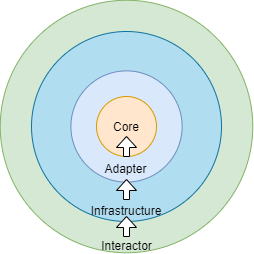

The diagram above was exported from draw.io. Its source (the exported page's mxGraphModel, read from the mxfile embedded in the PNG):
<mxGraphModel dx="868" dy="443" grid="1" gridSize="10" guides="1" tooltips="1" connect="1" arrows="1" fold="1" page="1" pageScale="1" pageWidth="850" pageHeight="1100" math="0" shadow="0">
  <root>
    <mxCell id="0" />
    <mxCell id="1" parent="0" />
    <mxCell id="BejdSSmAJdpVLL9fgBaW-4" value="&lt;br&gt;&lt;br&gt;&lt;br&gt;&lt;br&gt;&lt;br&gt;&lt;br&gt;&lt;br&gt;&lt;br&gt;&lt;br&gt;&lt;br&gt;&lt;br&gt;&lt;br&gt;&lt;br&gt;&lt;br&gt;&lt;br&gt;&lt;br&gt;&lt;br&gt;Interactor" style="ellipse;whiteSpace=wrap;html=1;aspect=fixed;fillColor=#d5e8d4;strokeColor=#82b366;gradientColor=none;" parent="1" vertex="1">
      <mxGeometry x="133.76" y="73.75" width="252.5" height="252.5" as="geometry" />
    </mxCell>
    <mxCell id="BejdSSmAJdpVLL9fgBaW-3" value="&lt;br&gt;&lt;br&gt;&lt;br&gt;&lt;br&gt;&lt;br&gt;&lt;br&gt;&lt;br&gt;&lt;br&gt;&lt;br&gt;&lt;br&gt;&lt;br&gt;&lt;br&gt;Infrastructure" style="ellipse;whiteSpace=wrap;html=1;aspect=fixed;fillColor=#b1ddf0;strokeColor=#10739e;" parent="1" vertex="1">
      <mxGeometry x="165.01" y="105" width="190" height="190" as="geometry" />
    </mxCell>
    <mxCell id="BejdSSmAJdpVLL9fgBaW-2" value="&lt;br&gt;&lt;br&gt;&lt;br&gt;&lt;br&gt;&lt;br&gt;&lt;br&gt;Adapter" style="ellipse;whiteSpace=wrap;html=1;aspect=fixed;fillColor=#dae8fc;strokeColor=#6c8ebf;" parent="1" vertex="1">
      <mxGeometry x="204.38" y="144.38" width="111.25" height="111.25" as="geometry" />
    </mxCell>
    <mxCell id="BejdSSmAJdpVLL9fgBaW-1" value="Core" style="ellipse;whiteSpace=wrap;html=1;aspect=fixed;fillColor=#ffe6cc;strokeColor=#d79b00;" parent="1" vertex="1">
      <mxGeometry x="230" y="170" width="60" height="60" as="geometry" />
    </mxCell>
    <mxCell id="6gdUzIgwH2AhE_Pjcqyv-6" value="" style="shape=singleArrow;direction=north;whiteSpace=wrap;html=1;arrowWidth=0.3;arrowSize=0.55;" vertex="1" parent="1">
      <mxGeometry x="250" y="253" width="20" height="20" as="geometry" />
    </mxCell>
    <mxCell id="6gdUzIgwH2AhE_Pjcqyv-7" value="" style="shape=singleArrow;direction=north;whiteSpace=wrap;html=1;arrowWidth=0.3;arrowSize=0.55;" vertex="1" parent="1">
      <mxGeometry x="250" y="290" width="20" height="20" as="geometry" />
    </mxCell>
    <mxCell id="6gdUzIgwH2AhE_Pjcqyv-11" value="" style="shape=singleArrow;direction=north;whiteSpace=wrap;html=1;arrowWidth=0.3;arrowSize=0.55;" vertex="1" parent="1">
      <mxGeometry x="250" y="210" width="20" height="20" as="geometry" />
    </mxCell>
  </root>
</mxGraphModel>